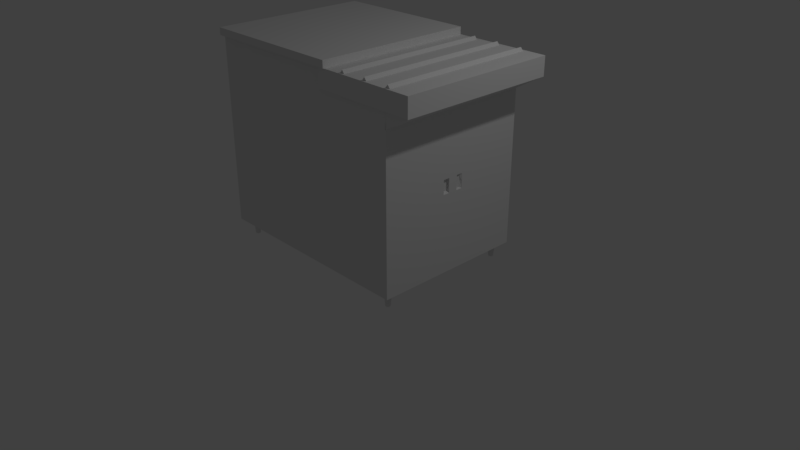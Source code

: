 # Source: drink_table.blend  (saved by Blender 2.78.0; exported with 4.5.12 LTS)
import bpy
from mathutils import Matrix  # noqa: F401  (used for matrix-valued properties, if any)

bpy.ops.wm.read_factory_settings(use_empty=True)
scene = bpy.context.scene
scene.name = 'Scene'

# ---- collections
col_collection_1 = bpy.data.collections.new('Collection 1'); scene.collection.children.link(col_collection_1)
col_collection_2 = bpy.data.collections.new('Collection 2'); scene.collection.children.link(col_collection_2)

# ---- materials (node trees are filled in below, after node groups)
mat_material = bpy.data.materials.new('Material')
mat_material.alpha_threshold = 0.0
mat_material.use_transparent_shadow = False
mat_material.roughness = 0.5
mat_material.line_color = (0.0, 0.0, 0.0, 1.0)

# ---- material node trees

# ---- world
world_world = bpy.data.worlds.new('World'); scene.world = world_world
world_world.color = (0.05088, 0.05088, 0.05088)
world_world.use_sun_shadow = False
world_world.sun_shadow_jitter_overblur = 0.0
world_world.cycles.sampling_method = 'MANUAL'

# ---- cameras
cam_camera = bpy.data.cameras.new('Camera')
cam_camera.clip_end = 100.0
cam_camera.lens = 35.0
cam_camera.sensor_width = 32.0
cam_camera.sensor_height = 18.0
cam_camera.ortho_scale = 7.314
cam_camera.dof.focus_distance = 0.0
cam_camera.dof.aperture_fstop = 128.0

# ---- lights
light_lamp = bpy.data.lights.new('Lamp', 'POINT')
light_lamp.transmission_factor = 0.0
light_lamp.cutoff_distance = 30.0
light_lamp.energy = 100.0
light_lamp.shadow_buffer_clip_start = 1.001
light_lamp.shadow_soft_size = 0.1
light_lamp.shadow_maximum_resolution = 0.006
light_lamp.use_absolute_resolution = True

# ---- meshes
me_cube = bpy.data.meshes.new('Cube')
me_cube.from_pydata([(1.0, 1.0, 0.3275), (1.0, -1.0, 0.3275), (-1.0, -1.0, 0.3275), (-1.0, 1.0, 0.3275), (1.0, 1.0, 2.327), (1.0, -1.0, 2.327), (-1.0, -1.0, 2.327), (-1.0, 1.0, 2.327), (0.2999, 1.0, 0.3275), (0.2999, -1.0, 0.3275), (0.2999, 1.0, 2.327), (0.2999, -1.0, 2.327), (0.2999, 1.0, 2.547), (-1.0, 1.0, 2.547), (0.2999, -1.0, 2.547), (-1.0, -1.0, 2.547), (0.3256, 1.04, 2.547), (-1.026, 1.04, 2.547), (0.3256, -1.04, 2.547), (-1.026, -1.04, 2.547), (0.3256, 1.04, 2.547), (-1.026, 1.04, 2.547), (0.3256, -1.04, 2.547), (-1.026, -1.04, 2.547), (0.3256, 1.04, 2.632), (-1.026, 1.04, 2.632), (0.3256, -1.04, 2.632), (-1.026, -1.04, 2.632), (0.3776, 1.04, 2.547), (0.3776, -1.04, 2.547), (0.3776, 1.04, 2.632), (0.3776, -1.04, 2.632), (0.2999, 1.0, 2.327), (0.2999, -1.0, 2.327), (0.2999, 1.0, 2.547), (0.2999, -1.0, 2.547), (1.298, 1.0, 2.327), (1.298, -1.0, 2.327), (1.298, 1.0, 2.547), (1.298, -1.0, 2.547), (0.7992, 1.0, 2.547), (0.7992, 1.0, 2.327), (0.7992, -1.0, 2.327), (0.7992, -1.0, 2.547), (1.049, 1.0, 2.547), (1.049, 1.0, 2.327), (1.049, -1.0, 2.327), (1.049, -1.0, 2.547), (0.5495, 1.0, 2.327), (0.5495, -1.0, 2.327), (0.5495, -1.0, 2.547), (0.5495, 1.0, 2.547), (0.5943, 1.0, 2.547), (0.5943, 1.0, 2.327), (0.5943, -1.0, 2.327), (0.5943, -1.0, 2.547), (0.8438, 1.0, 2.327), (0.8438, -1.0, 2.327), (0.8438, -1.0, 2.547), (0.8438, 1.0, 2.547), (1.096, 1.0, 2.547), (1.096, 1.0, 2.327), (1.096, -1.0, 2.327), (1.096, -1.0, 2.547), (0.5719, -1.0, 2.584), (0.5719, -1.0, 2.584), (0.5719, 1.0, 2.584), (0.5719, 1.0, 2.584), (0.8215, -1.0, 2.584), (0.8215, -1.0, 2.584), (0.8215, 1.0, 2.584), (0.8215, 1.0, 2.584), (1.072, -1.0, 2.584), (1.072, -1.0, 2.584), (1.072, 1.0, 2.584), (1.072, 1.0, 2.584), (0.2999, -1.024, 2.547), (0.2999, -1.024, 2.327), (1.298, -1.024, 2.547), (1.298, -1.024, 2.327), (0.5495, -1.024, 2.327), (0.5495, -1.024, 2.547), (0.8438, -1.024, 2.327), (0.7992, -1.024, 2.327), (0.8438, -1.024, 2.547), (0.7992, -1.024, 2.547), (1.096, -1.024, 2.327), (1.049, -1.024, 2.327), (1.096, -1.024, 2.547), (1.049, -1.024, 2.547), (0.5943, -1.024, 2.327), (0.5943, -1.024, 2.547), (0.2999, 1.044, 2.547), (0.2999, 1.044, 2.327), (1.298, 1.044, 2.547), (1.298, 1.044, 2.327), (1.096, 1.044, 2.547), (0.5495, 1.044, 2.327), (0.5943, 1.044, 2.547), (0.7992, 1.044, 2.547), (0.8438, 1.044, 2.327), (0.7992, 1.044, 2.327), (0.8438, 1.044, 2.547), (1.049, 1.044, 2.547), (1.096, 1.044, 2.327), (1.049, 1.044, 2.327), (0.5943, 1.044, 2.327), (0.5495, 1.044, 2.547), (1.048, 1.0, 0.3275), (1.048, -1.0, 0.3275), (1.048, 1.0, 2.327), (1.048, -1.0, 2.327), (1.046, 1.0, 2.144), (1.046, -1.0, 2.144), (1.046, 1.0, 2.144), (1.046, 1.0, 2.144), (1.046, -1.0, 2.144), (1.046, -1.0, 2.144), (1.048, 0.2054, 1.122), (1.048, -0.2054, 1.122), (1.048, 0.2054, 1.533), (1.048, -0.2054, 1.533), (1.048, -2.682e-07, 1.122), (1.048, 0.2054, 1.327), (1.048, -0.2054, 1.327), (1.048, -3.576e-07, 1.533), (1.048, -3.129e-07, 1.327), (1.048, 0.1449, 1.327), (1.048, 0.1449, 1.412), (1.048, 0.1449, 1.243), (1.048, 0.06052, 1.243), (1.048, 0.06052, 1.412), (1.048, 0.06052, 1.327), (1.033, 0.1267, 1.327), (1.033, 0.1127, 1.398), (1.033, 0.1127, 1.257), (1.033, 0.05641, 1.257), (1.033, 0.05641, 1.398), (1.033, 0.04235, 1.327), (1.048, -0.06095, 1.244), (1.048, -0.1445, 1.244), (1.048, -0.1445, 1.327), (1.048, -0.1445, 1.411), (1.048, -0.06095, 1.411), (1.048, -0.06095, 1.327), (1.024, -0.06566, 1.264), (1.024, -0.1091, 1.264), (1.024, -0.1291, 1.327), (1.024, -0.1091, 1.391), (1.024, -0.06566, 1.391), (1.024, -0.04562, 1.327), (1.298, 1.0, 2.547), (1.298, 1.0, 2.327), (0.2999, 1.044, 2.547), (0.2999, 1.044, 2.327), (1.298, 1.044, 2.547), (1.298, 1.044, 2.327), (1.096, 1.044, 2.547), (0.5495, 1.044, 2.327), (0.5943, 1.044, 2.547), (0.7992, 1.044, 2.547), (0.8438, 1.044, 2.327), (0.7992, 1.044, 2.327), (0.8438, 1.044, 2.547), (1.049, 1.044, 2.547), (1.096, 1.044, 2.327), (1.049, 1.044, 2.327), (0.5943, 1.044, 2.327), (0.5495, 1.044, 2.547)], [(32, 110), (36, 4)], [(8, 9, 2, 3), (7, 6, 15, 13), (0, 4, 110, 108), (9, 11, 6, 2), (2, 6, 7, 3), (10, 8, 3, 7), (4, 0, 8, 10), (1, 5, 11, 9), (4, 10, 11, 5), (0, 1, 9, 8), (13, 15, 19, 17), (10, 7, 13, 12), (11, 10, 32, 33), (6, 11, 14, 15), (18, 16, 20, 22), (12, 13, 17, 16), (14, 12, 16, 18), (15, 14, 18, 19), (21, 23, 27, 25), (19, 18, 22, 23), (17, 19, 23, 21), (16, 17, 21, 20), (24, 25, 27, 26), (20, 21, 25, 24), (26, 22, 29, 31), (23, 22, 26, 27), (29, 28, 30, 31), (24, 26, 31, 30), (22, 20, 28, 29), (20, 24, 30, 28), (14, 11, 33, 35), (12, 14, 35, 34), (10, 12, 34, 32), (37, 36, 38, 39), (46, 45, 115, 117), (54, 42, 83, 90), (60, 63, 39, 38), (52, 55, 43, 40), (63, 47, 89, 88), (54, 53, 41, 42), (59, 58, 47, 44), (57, 46, 87, 82), (57, 56, 45, 46), (33, 32, 48, 49), (55, 50, 81, 91), (34, 35, 50, 51), (49, 48, 53, 54), (58, 43, 85, 84), (51, 50, 65, 66), (42, 41, 56, 57), (46, 62, 86, 87), (43, 58, 68, 69), (44, 47, 73, 74), (37, 39, 78, 79), (36, 37, 113, 112), (66, 65, 64, 67), (52, 51, 66, 67), (55, 52, 67, 64), (50, 55, 64, 65), (70, 69, 68, 71), (58, 59, 71, 68), (40, 43, 69, 70), (59, 40, 70, 71), (74, 73, 72, 75), (47, 63, 72, 73), (63, 60, 75, 72), (88, 86, 79, 78), (91, 90, 83, 85), (84, 82, 87, 89), (76, 77, 80, 81), (81, 80, 90, 91), (85, 83, 82, 84), (89, 87, 86, 88), (47, 58, 84, 89), (43, 55, 91, 85), (62, 37, 79, 86), (33, 49, 80, 77), (39, 63, 88, 78), (50, 35, 76, 81), (35, 33, 77, 76), (42, 57, 82, 83), (49, 54, 90, 80), (107, 98, 159, 168), (95, 104, 165, 156), (100, 101, 162, 161), (103, 96, 157, 164), (98, 99, 160, 159), (92, 107, 168, 153), (97, 93, 154, 158), (109, 108, 118, 122, 119), (1, 0, 108, 109), (4, 5, 111, 110), (5, 1, 109, 111), (116, 114, 112, 113), (117, 115, 114, 116), (62, 46, 117, 116), (61, 36, 112, 114), (37, 62, 116, 113), (45, 61, 114, 115), (110, 111, 121, 125, 120), (108, 110, 120, 123, 118), (111, 109, 119, 124, 121), (118, 123, 127, 129), (125, 121, 142, 143), (132, 130, 136, 138), (126, 122, 130, 132), (123, 120, 128, 127), (122, 118, 129, 130), (125, 126, 132, 131), (120, 125, 131, 128), (135, 133, 134, 137, 138, 136), (129, 127, 133, 135), (127, 128, 134, 133), (131, 132, 138, 137), (128, 131, 137, 134), (130, 129, 135, 136), (139, 144, 150, 145), (122, 126, 144, 139), (124, 119, 140, 141), (126, 125, 143, 144), (121, 124, 141, 142), (119, 122, 139, 140), (150, 149, 148, 147, 146, 145), (143, 142, 148, 149), (140, 139, 145, 146), (144, 143, 149, 150), (141, 140, 146, 147), (142, 141, 147, 148), (38, 94, 96, 103, 102, 99, 98, 107, 92, 34, 51, 52, 40, 59, 44, 60), (106, 97, 158, 167), (165, 157, 155, 156), (167, 159, 160, 162), (161, 163, 164, 166), (154, 153, 168, 158), (158, 168, 159, 167), (162, 160, 163, 161), (166, 164, 157, 165), (152, 156, 155, 151), (101, 106, 167, 162), (38, 36, 152, 151), (102, 103, 164, 163), (93, 92, 153, 154), (94, 38, 151, 155), (104, 105, 166, 165), (105, 100, 161, 166), (96, 94, 155, 157), (99, 102, 163, 160), (36, 95, 156, 152), (36, 61, 45, 110, 4, 56, 41, 53, 48, 32, 154, 158, 167, 162, 161, 166, 165, 156, 152), (40, 71, 70, 59), (51, 67, 66, 52), (44, 74, 60, 75), (32, 34, 153, 154), (75, 44, 60, 74)])
me_cube.materials.append(mat_material)
me_cube.use_remesh_preserve_volume = False
me_cube.use_remesh_preserve_attributes = False
me_cube.use_mirror_vertex_groups = False
me_cube.update()
me_cylinder_003 = bpy.data.meshes.new('Cylinder.003')
me_cylinder_003.from_pydata([(4.75e-08, 0.6, -1.0), (0.0, 1.0, 1.0), (0.1171, 0.5885, -1.0), (0.1951, 0.9808, 1.0), (0.2296, 0.5543, -1.0), (0.3827, 0.9239, 1.0), (0.3333, 0.4989, -1.0), (0.5556, 0.8315, 1.0), (0.4243, 0.4243, -1.0), (0.7071, 0.7071, 1.0), (0.4989, 0.3333, -1.0), (0.8315, 0.5556, 1.0), (0.5543, 0.2296, -1.0), (0.9239, 0.3827, 1.0), (0.5885, 0.1171, -1.0), (0.9808, 0.1951, 1.0), (0.6, 1.593e-07, -1.0), (1.0, 7.55e-08, 1.0), (0.5885, -0.1171, -1.0), (0.9808, -0.1951, 1.0), (0.5543, -0.2296, -1.0), (0.9239, -0.3827, 1.0), (0.4989, -0.3333, -1.0), (0.8315, -0.5556, 1.0), (0.4243, -0.4243, -1.0), (0.7071, -0.7071, 1.0), (0.3333, -0.4989, -1.0), (0.5556, -0.8315, 1.0), (0.2296, -0.5543, -1.0), (0.3827, -0.9239, 1.0), (0.1171, -0.5885, -1.0), (0.1951, -0.9808, 1.0), (-1.48e-07, -0.6, -1.0), (-3.258e-07, -1.0, 1.0), (-0.1171, -0.5885, -1.0), (-0.1951, -0.9808, 1.0), (-0.2296, -0.5543, -1.0), (-0.3827, -0.9239, 1.0), (-0.3333, -0.4989, -1.0), (-0.5556, -0.8315, 1.0), (-0.4243, -0.4243, -1.0), (-0.7071, -0.7071, 1.0), (-0.4989, -0.3333, -1.0), (-0.8315, -0.5556, 1.0), (-0.5543, -0.2296, -1.0), (-0.9239, -0.3827, 1.0), (-0.5885, -0.1171, -1.0), (-0.9808, -0.1951, 1.0), (-0.6, 6.934e-07, -1.0), (-1.0, 9.656e-07, 1.0), (-0.5885, 0.1171, -1.0), (-0.9808, 0.1951, 1.0), (-0.5543, 0.2296, -1.0), (-0.9239, 0.3827, 1.0), (-0.4989, 0.3333, -1.0), (-0.8315, 0.5556, 1.0), (-0.4243, 0.4243, -1.0), (-0.7071, 0.7071, 1.0), (-0.3333, 0.4989, -1.0), (-0.5556, 0.8315, 1.0), (-0.2296, 0.5543, -1.0), (-0.3827, 0.9239, 1.0), (-0.1171, 0.5885, -1.0), (-0.1951, 0.9808, 1.0)], [], [(0, 1, 3, 2), (2, 3, 5, 4), (4, 5, 7, 6), (6, 7, 9, 8), (8, 9, 11, 10), (10, 11, 13, 12), (12, 13, 15, 14), (14, 15, 17, 16), (16, 17, 19, 18), (18, 19, 21, 20), (20, 21, 23, 22), (22, 23, 25, 24), (24, 25, 27, 26), (26, 27, 29, 28), (28, 29, 31, 30), (30, 31, 33, 32), (32, 33, 35, 34), (34, 35, 37, 36), (36, 37, 39, 38), (38, 39, 41, 40), (40, 41, 43, 42), (42, 43, 45, 44), (44, 45, 47, 46), (46, 47, 49, 48), (48, 49, 51, 50), (50, 51, 53, 52), (52, 53, 55, 54), (54, 55, 57, 56), (56, 57, 59, 58), (58, 59, 61, 60), (3, 1, 63, 61, 59, 57, 55, 53, 51, 49, 47, 45, 43, 41, 39, 37, 35, 33, 31, 29, 27, 25, 23, 21, 19, 17, 15, 13, 11, 9, 7, 5), (60, 61, 63, 62), (62, 63, 1, 0), (0, 2, 4, 6, 8, 10, 12, 14, 16, 18, 20, 22, 24, 26, 28, 30, 32, 34, 36, 38, 40, 42, 44, 46, 48, 50, 52, 54, 56, 58, 60, 62)])
me_cylinder_003.use_remesh_preserve_volume = False
me_cylinder_003.use_remesh_preserve_attributes = False
me_cylinder_003.use_mirror_vertex_groups = False
me_cylinder_003.update()
me_cylinder_002 = bpy.data.meshes.new('Cylinder.002')
me_cylinder_002.from_pydata([(4.75e-08, 0.6, -1.0), (0.0, 1.0, 1.0), (0.1171, 0.5885, -1.0), (0.1951, 0.9808, 1.0), (0.2296, 0.5543, -1.0), (0.3827, 0.9239, 1.0), (0.3333, 0.4989, -1.0), (0.5556, 0.8315, 1.0), (0.4243, 0.4243, -1.0), (0.7071, 0.7071, 1.0), (0.4989, 0.3333, -1.0), (0.8315, 0.5556, 1.0), (0.5543, 0.2296, -1.0), (0.9239, 0.3827, 1.0), (0.5885, 0.1171, -1.0), (0.9808, 0.1951, 1.0), (0.6, 1.593e-07, -1.0), (1.0, 7.55e-08, 1.0), (0.5885, -0.1171, -1.0), (0.9808, -0.1951, 1.0), (0.5543, -0.2296, -1.0), (0.9239, -0.3827, 1.0), (0.4989, -0.3333, -1.0), (0.8315, -0.5556, 1.0), (0.4243, -0.4243, -1.0), (0.7071, -0.7071, 1.0), (0.3333, -0.4989, -1.0), (0.5556, -0.8315, 1.0), (0.2296, -0.5543, -1.0), (0.3827, -0.9239, 1.0), (0.1171, -0.5885, -1.0), (0.1951, -0.9808, 1.0), (-1.48e-07, -0.6, -1.0), (-3.258e-07, -1.0, 1.0), (-0.1171, -0.5885, -1.0), (-0.1951, -0.9808, 1.0), (-0.2296, -0.5543, -1.0), (-0.3827, -0.9239, 1.0), (-0.3333, -0.4989, -1.0), (-0.5556, -0.8315, 1.0), (-0.4243, -0.4243, -1.0), (-0.7071, -0.7071, 1.0), (-0.4989, -0.3333, -1.0), (-0.8315, -0.5556, 1.0), (-0.5543, -0.2296, -1.0), (-0.9239, -0.3827, 1.0), (-0.5885, -0.1171, -1.0), (-0.9808, -0.1951, 1.0), (-0.6, 6.934e-07, -1.0), (-1.0, 9.656e-07, 1.0), (-0.5885, 0.1171, -1.0), (-0.9808, 0.1951, 1.0), (-0.5543, 0.2296, -1.0), (-0.9239, 0.3827, 1.0), (-0.4989, 0.3333, -1.0), (-0.8315, 0.5556, 1.0), (-0.4243, 0.4243, -1.0), (-0.7071, 0.7071, 1.0), (-0.3333, 0.4989, -1.0), (-0.5556, 0.8315, 1.0), (-0.2296, 0.5543, -1.0), (-0.3827, 0.9239, 1.0), (-0.1171, 0.5885, -1.0), (-0.1951, 0.9808, 1.0)], [], [(0, 1, 3, 2), (2, 3, 5, 4), (4, 5, 7, 6), (6, 7, 9, 8), (8, 9, 11, 10), (10, 11, 13, 12), (12, 13, 15, 14), (14, 15, 17, 16), (16, 17, 19, 18), (18, 19, 21, 20), (20, 21, 23, 22), (22, 23, 25, 24), (24, 25, 27, 26), (26, 27, 29, 28), (28, 29, 31, 30), (30, 31, 33, 32), (32, 33, 35, 34), (34, 35, 37, 36), (36, 37, 39, 38), (38, 39, 41, 40), (40, 41, 43, 42), (42, 43, 45, 44), (44, 45, 47, 46), (46, 47, 49, 48), (48, 49, 51, 50), (50, 51, 53, 52), (52, 53, 55, 54), (54, 55, 57, 56), (56, 57, 59, 58), (58, 59, 61, 60), (3, 1, 63, 61, 59, 57, 55, 53, 51, 49, 47, 45, 43, 41, 39, 37, 35, 33, 31, 29, 27, 25, 23, 21, 19, 17, 15, 13, 11, 9, 7, 5), (60, 61, 63, 62), (62, 63, 1, 0), (0, 2, 4, 6, 8, 10, 12, 14, 16, 18, 20, 22, 24, 26, 28, 30, 32, 34, 36, 38, 40, 42, 44, 46, 48, 50, 52, 54, 56, 58, 60, 62)])
me_cylinder_002.use_remesh_preserve_volume = False
me_cylinder_002.use_remesh_preserve_attributes = False
me_cylinder_002.use_mirror_vertex_groups = False
me_cylinder_002.update()
me_cylinder_001 = bpy.data.meshes.new('Cylinder.001')
me_cylinder_001.from_pydata([(4.75e-08, 0.6, -1.0), (0.0, 1.0, 1.0), (0.1171, 0.5885, -1.0), (0.1951, 0.9808, 1.0), (0.2296, 0.5543, -1.0), (0.3827, 0.9239, 1.0), (0.3333, 0.4989, -1.0), (0.5556, 0.8315, 1.0), (0.4243, 0.4243, -1.0), (0.7071, 0.7071, 1.0), (0.4989, 0.3333, -1.0), (0.8315, 0.5556, 1.0), (0.5543, 0.2296, -1.0), (0.9239, 0.3827, 1.0), (0.5885, 0.1171, -1.0), (0.9808, 0.1951, 1.0), (0.6, 1.593e-07, -1.0), (1.0, 7.55e-08, 1.0), (0.5885, -0.1171, -1.0), (0.9808, -0.1951, 1.0), (0.5543, -0.2296, -1.0), (0.9239, -0.3827, 1.0), (0.4989, -0.3333, -1.0), (0.8315, -0.5556, 1.0), (0.4243, -0.4243, -1.0), (0.7071, -0.7071, 1.0), (0.3333, -0.4989, -1.0), (0.5556, -0.8315, 1.0), (0.2296, -0.5543, -1.0), (0.3827, -0.9239, 1.0), (0.1171, -0.5885, -1.0), (0.1951, -0.9808, 1.0), (-1.48e-07, -0.6, -1.0), (-3.258e-07, -1.0, 1.0), (-0.1171, -0.5885, -1.0), (-0.1951, -0.9808, 1.0), (-0.2296, -0.5543, -1.0), (-0.3827, -0.9239, 1.0), (-0.3333, -0.4989, -1.0), (-0.5556, -0.8315, 1.0), (-0.4243, -0.4243, -1.0), (-0.7071, -0.7071, 1.0), (-0.4989, -0.3333, -1.0), (-0.8315, -0.5556, 1.0), (-0.5543, -0.2296, -1.0), (-0.9239, -0.3827, 1.0), (-0.5885, -0.1171, -1.0), (-0.9808, -0.1951, 1.0), (-0.6, 6.934e-07, -1.0), (-1.0, 9.656e-07, 1.0), (-0.5885, 0.1171, -1.0), (-0.9808, 0.1951, 1.0), (-0.5543, 0.2296, -1.0), (-0.9239, 0.3827, 1.0), (-0.4989, 0.3333, -1.0), (-0.8315, 0.5556, 1.0), (-0.4243, 0.4243, -1.0), (-0.7071, 0.7071, 1.0), (-0.3333, 0.4989, -1.0), (-0.5556, 0.8315, 1.0), (-0.2296, 0.5543, -1.0), (-0.3827, 0.9239, 1.0), (-0.1171, 0.5885, -1.0), (-0.1951, 0.9808, 1.0)], [], [(0, 1, 3, 2), (2, 3, 5, 4), (4, 5, 7, 6), (6, 7, 9, 8), (8, 9, 11, 10), (10, 11, 13, 12), (12, 13, 15, 14), (14, 15, 17, 16), (16, 17, 19, 18), (18, 19, 21, 20), (20, 21, 23, 22), (22, 23, 25, 24), (24, 25, 27, 26), (26, 27, 29, 28), (28, 29, 31, 30), (30, 31, 33, 32), (32, 33, 35, 34), (34, 35, 37, 36), (36, 37, 39, 38), (38, 39, 41, 40), (40, 41, 43, 42), (42, 43, 45, 44), (44, 45, 47, 46), (46, 47, 49, 48), (48, 49, 51, 50), (50, 51, 53, 52), (52, 53, 55, 54), (54, 55, 57, 56), (56, 57, 59, 58), (58, 59, 61, 60), (3, 1, 63, 61, 59, 57, 55, 53, 51, 49, 47, 45, 43, 41, 39, 37, 35, 33, 31, 29, 27, 25, 23, 21, 19, 17, 15, 13, 11, 9, 7, 5), (60, 61, 63, 62), (62, 63, 1, 0), (0, 2, 4, 6, 8, 10, 12, 14, 16, 18, 20, 22, 24, 26, 28, 30, 32, 34, 36, 38, 40, 42, 44, 46, 48, 50, 52, 54, 56, 58, 60, 62)])
me_cylinder_001.use_remesh_preserve_volume = False
me_cylinder_001.use_remesh_preserve_attributes = False
me_cylinder_001.use_mirror_vertex_groups = False
me_cylinder_001.update()
me_cylinder = bpy.data.meshes.new('Cylinder')
me_cylinder.from_pydata([(4.75e-08, 0.6, -1.0), (0.0, 1.0, 1.0), (0.1171, 0.5885, -1.0), (0.1951, 0.9808, 1.0), (0.2296, 0.5543, -1.0), (0.3827, 0.9239, 1.0), (0.3333, 0.4989, -1.0), (0.5556, 0.8315, 1.0), (0.4243, 0.4243, -1.0), (0.7071, 0.7071, 1.0), (0.4989, 0.3333, -1.0), (0.8315, 0.5556, 1.0), (0.5543, 0.2296, -1.0), (0.9239, 0.3827, 1.0), (0.5885, 0.1171, -1.0), (0.9808, 0.1951, 1.0), (0.6, 1.593e-07, -1.0), (1.0, 7.55e-08, 1.0), (0.5885, -0.1171, -1.0), (0.9808, -0.1951, 1.0), (0.5543, -0.2296, -1.0), (0.9239, -0.3827, 1.0), (0.4989, -0.3333, -1.0), (0.8315, -0.5556, 1.0), (0.4243, -0.4243, -1.0), (0.7071, -0.7071, 1.0), (0.3333, -0.4989, -1.0), (0.5556, -0.8315, 1.0), (0.2296, -0.5543, -1.0), (0.3827, -0.9239, 1.0), (0.1171, -0.5885, -1.0), (0.1951, -0.9808, 1.0), (-1.48e-07, -0.6, -1.0), (-3.258e-07, -1.0, 1.0), (-0.1171, -0.5885, -1.0), (-0.1951, -0.9808, 1.0), (-0.2296, -0.5543, -1.0), (-0.3827, -0.9239, 1.0), (-0.3333, -0.4989, -1.0), (-0.5556, -0.8315, 1.0), (-0.4243, -0.4243, -1.0), (-0.7071, -0.7071, 1.0), (-0.4989, -0.3333, -1.0), (-0.8315, -0.5556, 1.0), (-0.5543, -0.2296, -1.0), (-0.9239, -0.3827, 1.0), (-0.5885, -0.1171, -1.0), (-0.9808, -0.1951, 1.0), (-0.6, 6.934e-07, -1.0), (-1.0, 9.656e-07, 1.0), (-0.5885, 0.1171, -1.0), (-0.9808, 0.1951, 1.0), (-0.5543, 0.2296, -1.0), (-0.9239, 0.3827, 1.0), (-0.4989, 0.3333, -1.0), (-0.8315, 0.5556, 1.0), (-0.4243, 0.4243, -1.0), (-0.7071, 0.7071, 1.0), (-0.3333, 0.4989, -1.0), (-0.5556, 0.8315, 1.0), (-0.2296, 0.5543, -1.0), (-0.3827, 0.9239, 1.0), (-0.1171, 0.5885, -1.0), (-0.1951, 0.9808, 1.0)], [], [(0, 1, 3, 2), (2, 3, 5, 4), (4, 5, 7, 6), (6, 7, 9, 8), (8, 9, 11, 10), (10, 11, 13, 12), (12, 13, 15, 14), (14, 15, 17, 16), (16, 17, 19, 18), (18, 19, 21, 20), (20, 21, 23, 22), (22, 23, 25, 24), (24, 25, 27, 26), (26, 27, 29, 28), (28, 29, 31, 30), (30, 31, 33, 32), (32, 33, 35, 34), (34, 35, 37, 36), (36, 37, 39, 38), (38, 39, 41, 40), (40, 41, 43, 42), (42, 43, 45, 44), (44, 45, 47, 46), (46, 47, 49, 48), (48, 49, 51, 50), (50, 51, 53, 52), (52, 53, 55, 54), (54, 55, 57, 56), (56, 57, 59, 58), (58, 59, 61, 60), (3, 1, 63, 61, 59, 57, 55, 53, 51, 49, 47, 45, 43, 41, 39, 37, 35, 33, 31, 29, 27, 25, 23, 21, 19, 17, 15, 13, 11, 9, 7, 5), (60, 61, 63, 62), (62, 63, 1, 0), (0, 2, 4, 6, 8, 10, 12, 14, 16, 18, 20, 22, 24, 26, 28, 30, 32, 34, 36, 38, 40, 42, 44, 46, 48, 50, 52, 54, 56, 58, 60, 62)])
me_cylinder.use_remesh_preserve_volume = False
me_cylinder.use_remesh_preserve_attributes = False
me_cylinder.use_mirror_vertex_groups = False
me_cylinder.update()

# ---- objects
ob_cube = bpy.data.objects.new('Cube', me_cube)
ob_lamp = bpy.data.objects.new('Lamp', light_lamp)
ob_camera = bpy.data.objects.new('Camera', cam_camera)
ob_cylinder_003 = bpy.data.objects.new('Cylinder.003', me_cylinder_003)
ob_cylinder_002 = bpy.data.objects.new('Cylinder.002', me_cylinder_002)
ob_cylinder_001 = bpy.data.objects.new('Cylinder.001', me_cylinder_001)
ob_cylinder = bpy.data.objects.new('Cylinder', me_cylinder)

# ---- transforms, parenting, visibility, modifiers, constraints
ob_cube.location = (0.0, 0.0, 0.0)
ob_cube.scale = (1.365, 1.0, 1.083)
ob_cube.lock_rotations_4d = False
ob_cube.empty_display_type = 'ARROWS'
ob_cube.lineart.crease_threshold = 0.0
ob_lamp.location = (4.076, 1.005, 5.904)
ob_lamp.rotation_euler = (0.6503, 0.05522, 1.866)
ob_lamp.lock_rotations_4d = False
ob_lamp.empty_display_type = 'ARROWS'
ob_lamp.color = (0.0, 0.0, 0.0, 0.0)
ob_lamp.lineart.crease_threshold = 0.0
ob_camera.location = (7.481, -6.508, 5.344)
ob_camera.rotation_euler = (1.109, 0.0, 0.8149)
ob_camera.lock_rotations_4d = False
ob_camera.empty_display_type = 'ARROWS'
ob_camera.color = (0.0, 0.0, 0.0, 0.0)
ob_camera.display_type = 'WIRE'
ob_camera.lineart.crease_threshold = 0.0
ob_cylinder_003.location = (-1.208, -0.8589, 0.2712)
ob_cylinder_003.scale = (0.05, 0.05, 0.1056)
ob_cylinder_003.lineart.crease_threshold = 0.0
ob_cylinder_002.location = (-1.208, 0.8739, 0.2712)
ob_cylinder_002.scale = (0.05, 0.05, 0.1056)
ob_cylinder_002.lineart.crease_threshold = 0.0
ob_cylinder_001.location = (1.291, 0.8739, 0.2712)
ob_cylinder_001.scale = (0.05, 0.05, 0.1056)
ob_cylinder_001.lineart.crease_threshold = 0.0
ob_cylinder.location = (1.291, -0.858, 0.2712)
ob_cylinder.scale = (0.05, 0.05, 0.1056)
ob_cylinder.lineart.crease_threshold = 0.0

# ---- collection membership
col_collection_1.objects.link(ob_cube)
col_collection_1.objects.link(ob_lamp)
col_collection_1.objects.link(ob_camera)
col_collection_2.objects.link(ob_cylinder_003)
col_collection_2.objects.link(ob_cylinder_002)
col_collection_2.objects.link(ob_cylinder_001)
col_collection_2.objects.link(ob_cylinder)

# ---- scene / render settings (as saved in the file)
scene.camera = ob_camera
scene.frame_start = 1; scene.frame_end = 250; scene.frame_set(1)
scene.render.engine = 'BLENDER_EEVEE_NEXT'
scene.render.resolution_percentage = 50
scene.render.dither_intensity = 0.0
scene.cycles.use_denoising = False
scene.cycles.samples = 128
scene.cycles.sampling_pattern = 'TABULATED_SOBOL'
scene.cycles.light_sampling_threshold = 0.0
scene.cycles.use_adaptive_sampling = False
scene.cycles.use_light_tree = False
scene.cycles.blur_glossy = 0.0
scene.cycles.sample_clamp_indirect = 0.0
scene.view_settings.view_transform = 'Standard'
bpy.context.view_layer.update()
